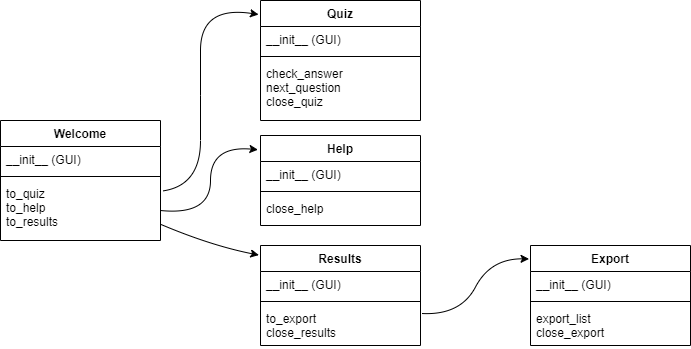

The diagram above was exported from draw.io. Its source (the exported page's mxGraphModel, read from the mxfile embedded in the PNG):
<mxGraphModel dx="779" dy="622" grid="1" gridSize="10" guides="1" tooltips="1" connect="1" arrows="1" fold="1" page="1" pageScale="1" pageWidth="850" pageHeight="1100" math="0" shadow="0">
  <root>
    <mxCell id="0" />
    <mxCell id="1" parent="0" />
    <mxCell id="LBY4nkuV8e7kIPzcO-QQ-1" value="Welcome" style="swimlane;fontStyle=1;align=center;verticalAlign=top;childLayout=stackLayout;horizontal=1;startSize=26;horizontalStack=0;resizeParent=1;resizeParentMax=0;resizeLast=0;collapsible=1;marginBottom=0;" vertex="1" parent="1">
      <mxGeometry x="60" y="165" width="160" height="120" as="geometry" />
    </mxCell>
    <mxCell id="LBY4nkuV8e7kIPzcO-QQ-2" value="__init__ (GUI)" style="text;strokeColor=none;fillColor=none;align=left;verticalAlign=top;spacingLeft=4;spacingRight=4;overflow=hidden;rotatable=0;points=[[0,0.5],[1,0.5]];portConstraint=eastwest;" vertex="1" parent="LBY4nkuV8e7kIPzcO-QQ-1">
      <mxGeometry y="26" width="160" height="26" as="geometry" />
    </mxCell>
    <mxCell id="LBY4nkuV8e7kIPzcO-QQ-3" value="" style="line;strokeWidth=1;fillColor=none;align=left;verticalAlign=middle;spacingTop=-1;spacingLeft=3;spacingRight=3;rotatable=0;labelPosition=right;points=[];portConstraint=eastwest;" vertex="1" parent="LBY4nkuV8e7kIPzcO-QQ-1">
      <mxGeometry y="52" width="160" height="8" as="geometry" />
    </mxCell>
    <mxCell id="LBY4nkuV8e7kIPzcO-QQ-4" value="to_quiz&#10;to_help&#10;to_results" style="text;strokeColor=none;fillColor=none;align=left;verticalAlign=top;spacingLeft=4;spacingRight=4;overflow=hidden;rotatable=0;points=[[0,0.5],[1,0.5]];portConstraint=eastwest;" vertex="1" parent="LBY4nkuV8e7kIPzcO-QQ-1">
      <mxGeometry y="60" width="160" height="60" as="geometry" />
    </mxCell>
    <mxCell id="LBY4nkuV8e7kIPzcO-QQ-5" value="Quiz" style="swimlane;fontStyle=1;align=center;verticalAlign=top;childLayout=stackLayout;horizontal=1;startSize=26;horizontalStack=0;resizeParent=1;resizeParentMax=0;resizeLast=0;collapsible=1;marginBottom=0;" vertex="1" parent="1">
      <mxGeometry x="320" y="45" width="160" height="120" as="geometry" />
    </mxCell>
    <mxCell id="LBY4nkuV8e7kIPzcO-QQ-6" value="__init__ (GUI)" style="text;strokeColor=none;fillColor=none;align=left;verticalAlign=top;spacingLeft=4;spacingRight=4;overflow=hidden;rotatable=0;points=[[0,0.5],[1,0.5]];portConstraint=eastwest;" vertex="1" parent="LBY4nkuV8e7kIPzcO-QQ-5">
      <mxGeometry y="26" width="160" height="26" as="geometry" />
    </mxCell>
    <mxCell id="LBY4nkuV8e7kIPzcO-QQ-7" value="" style="line;strokeWidth=1;fillColor=none;align=left;verticalAlign=middle;spacingTop=-1;spacingLeft=3;spacingRight=3;rotatable=0;labelPosition=right;points=[];portConstraint=eastwest;" vertex="1" parent="LBY4nkuV8e7kIPzcO-QQ-5">
      <mxGeometry y="52" width="160" height="8" as="geometry" />
    </mxCell>
    <mxCell id="LBY4nkuV8e7kIPzcO-QQ-8" value="check_answer&#10;next_question&#10;close_quiz" style="text;strokeColor=none;fillColor=none;align=left;verticalAlign=top;spacingLeft=4;spacingRight=4;overflow=hidden;rotatable=0;points=[[0,0.5],[1,0.5]];portConstraint=eastwest;" vertex="1" parent="LBY4nkuV8e7kIPzcO-QQ-5">
      <mxGeometry y="60" width="160" height="60" as="geometry" />
    </mxCell>
    <mxCell id="LBY4nkuV8e7kIPzcO-QQ-10" value="Results" style="swimlane;fontStyle=1;align=center;verticalAlign=top;childLayout=stackLayout;horizontal=1;startSize=26;horizontalStack=0;resizeParent=1;resizeParentMax=0;resizeLast=0;collapsible=1;marginBottom=0;" vertex="1" parent="1">
      <mxGeometry x="320" y="290" width="160" height="100" as="geometry" />
    </mxCell>
    <mxCell id="LBY4nkuV8e7kIPzcO-QQ-11" value="__init__ (GUI)" style="text;strokeColor=none;fillColor=none;align=left;verticalAlign=top;spacingLeft=4;spacingRight=4;overflow=hidden;rotatable=0;points=[[0,0.5],[1,0.5]];portConstraint=eastwest;" vertex="1" parent="LBY4nkuV8e7kIPzcO-QQ-10">
      <mxGeometry y="26" width="160" height="26" as="geometry" />
    </mxCell>
    <mxCell id="LBY4nkuV8e7kIPzcO-QQ-12" value="" style="line;strokeWidth=1;fillColor=none;align=left;verticalAlign=middle;spacingTop=-1;spacingLeft=3;spacingRight=3;rotatable=0;labelPosition=right;points=[];portConstraint=eastwest;" vertex="1" parent="LBY4nkuV8e7kIPzcO-QQ-10">
      <mxGeometry y="52" width="160" height="8" as="geometry" />
    </mxCell>
    <mxCell id="LBY4nkuV8e7kIPzcO-QQ-13" value="to_export&#10;close_results" style="text;strokeColor=none;fillColor=none;align=left;verticalAlign=top;spacingLeft=4;spacingRight=4;overflow=hidden;rotatable=0;points=[[0,0.5],[1,0.5]];portConstraint=eastwest;" vertex="1" parent="LBY4nkuV8e7kIPzcO-QQ-10">
      <mxGeometry y="60" width="160" height="40" as="geometry" />
    </mxCell>
    <mxCell id="LBY4nkuV8e7kIPzcO-QQ-14" value="Export&#10;" style="swimlane;fontStyle=1;align=center;verticalAlign=top;childLayout=stackLayout;horizontal=1;startSize=26;horizontalStack=0;resizeParent=1;resizeParentMax=0;resizeLast=0;collapsible=1;marginBottom=0;" vertex="1" parent="1">
      <mxGeometry x="590" y="290" width="160" height="100" as="geometry" />
    </mxCell>
    <mxCell id="LBY4nkuV8e7kIPzcO-QQ-15" value="__init__ (GUI)" style="text;strokeColor=none;fillColor=none;align=left;verticalAlign=top;spacingLeft=4;spacingRight=4;overflow=hidden;rotatable=0;points=[[0,0.5],[1,0.5]];portConstraint=eastwest;" vertex="1" parent="LBY4nkuV8e7kIPzcO-QQ-14">
      <mxGeometry y="26" width="160" height="26" as="geometry" />
    </mxCell>
    <mxCell id="LBY4nkuV8e7kIPzcO-QQ-16" value="" style="line;strokeWidth=1;fillColor=none;align=left;verticalAlign=middle;spacingTop=-1;spacingLeft=3;spacingRight=3;rotatable=0;labelPosition=right;points=[];portConstraint=eastwest;" vertex="1" parent="LBY4nkuV8e7kIPzcO-QQ-14">
      <mxGeometry y="52" width="160" height="8" as="geometry" />
    </mxCell>
    <mxCell id="LBY4nkuV8e7kIPzcO-QQ-17" value="export_list&#10;close_export" style="text;strokeColor=none;fillColor=none;align=left;verticalAlign=top;spacingLeft=4;spacingRight=4;overflow=hidden;rotatable=0;points=[[0,0.5],[1,0.5]];portConstraint=eastwest;" vertex="1" parent="LBY4nkuV8e7kIPzcO-QQ-14">
      <mxGeometry y="60" width="160" height="40" as="geometry" />
    </mxCell>
    <mxCell id="LBY4nkuV8e7kIPzcO-QQ-25" value="Help" style="swimlane;fontStyle=1;align=center;verticalAlign=top;childLayout=stackLayout;horizontal=1;startSize=26;horizontalStack=0;resizeParent=1;resizeParentMax=0;resizeLast=0;collapsible=1;marginBottom=0;" vertex="1" parent="1">
      <mxGeometry x="320" y="180" width="160" height="90" as="geometry" />
    </mxCell>
    <mxCell id="LBY4nkuV8e7kIPzcO-QQ-26" value="__init__ (GUI)" style="text;strokeColor=none;fillColor=none;align=left;verticalAlign=top;spacingLeft=4;spacingRight=4;overflow=hidden;rotatable=0;points=[[0,0.5],[1,0.5]];portConstraint=eastwest;" vertex="1" parent="LBY4nkuV8e7kIPzcO-QQ-25">
      <mxGeometry y="26" width="160" height="26" as="geometry" />
    </mxCell>
    <mxCell id="LBY4nkuV8e7kIPzcO-QQ-27" value="" style="line;strokeWidth=1;fillColor=none;align=left;verticalAlign=middle;spacingTop=-1;spacingLeft=3;spacingRight=3;rotatable=0;labelPosition=right;points=[];portConstraint=eastwest;" vertex="1" parent="LBY4nkuV8e7kIPzcO-QQ-25">
      <mxGeometry y="52" width="160" height="8" as="geometry" />
    </mxCell>
    <mxCell id="LBY4nkuV8e7kIPzcO-QQ-28" value="close_help" style="text;strokeColor=none;fillColor=none;align=left;verticalAlign=top;spacingLeft=4;spacingRight=4;overflow=hidden;rotatable=0;points=[[0,0.5],[1,0.5]];portConstraint=eastwest;" vertex="1" parent="LBY4nkuV8e7kIPzcO-QQ-25">
      <mxGeometry y="60" width="160" height="30" as="geometry" />
    </mxCell>
    <mxCell id="LBY4nkuV8e7kIPzcO-QQ-30" value="" style="curved=1;endArrow=classic;html=1;rounded=0;exitX=1.014;exitY=0.174;exitDx=0;exitDy=0;exitPerimeter=0;entryX=-0.012;entryY=0.117;entryDx=0;entryDy=0;entryPerimeter=0;" edge="1" parent="1" source="LBY4nkuV8e7kIPzcO-QQ-4" target="LBY4nkuV8e7kIPzcO-QQ-5">
      <mxGeometry width="50" height="50" relative="1" as="geometry">
        <mxPoint x="420" y="270" as="sourcePoint" />
        <mxPoint x="470" y="220" as="targetPoint" />
        <Array as="points">
          <mxPoint x="260" y="230" />
          <mxPoint x="260" y="140" />
          <mxPoint x="260" y="50" />
        </Array>
      </mxGeometry>
    </mxCell>
    <mxCell id="LBY4nkuV8e7kIPzcO-QQ-31" value="" style="curved=1;endArrow=classic;html=1;rounded=0;exitX=1;exitY=0.5;exitDx=0;exitDy=0;entryX=-0.016;entryY=0.158;entryDx=0;entryDy=0;entryPerimeter=0;" edge="1" parent="1" source="LBY4nkuV8e7kIPzcO-QQ-4" target="LBY4nkuV8e7kIPzcO-QQ-25">
      <mxGeometry width="50" height="50" relative="1" as="geometry">
        <mxPoint x="420" y="250" as="sourcePoint" />
        <mxPoint x="470" y="200" as="targetPoint" />
        <Array as="points">
          <mxPoint x="270" y="260" />
          <mxPoint x="270" y="190" />
        </Array>
      </mxGeometry>
    </mxCell>
    <mxCell id="LBY4nkuV8e7kIPzcO-QQ-32" value="" style="curved=1;endArrow=classic;html=1;rounded=0;exitX=0.997;exitY=0.726;exitDx=0;exitDy=0;exitPerimeter=0;entryX=-0.01;entryY=0.096;entryDx=0;entryDy=0;entryPerimeter=0;" edge="1" parent="1" source="LBY4nkuV8e7kIPzcO-QQ-4" target="LBY4nkuV8e7kIPzcO-QQ-10">
      <mxGeometry width="50" height="50" relative="1" as="geometry">
        <mxPoint x="420" y="250" as="sourcePoint" />
        <mxPoint x="470" y="200" as="targetPoint" />
        <Array as="points">
          <mxPoint x="270" y="290" />
        </Array>
      </mxGeometry>
    </mxCell>
    <mxCell id="LBY4nkuV8e7kIPzcO-QQ-34" value="" style="curved=1;endArrow=classic;html=1;rounded=0;exitX=1.008;exitY=0.2;exitDx=0;exitDy=0;exitPerimeter=0;entryX=-0.009;entryY=0.134;entryDx=0;entryDy=0;entryPerimeter=0;" edge="1" parent="1" source="LBY4nkuV8e7kIPzcO-QQ-13" target="LBY4nkuV8e7kIPzcO-QQ-14">
      <mxGeometry width="50" height="50" relative="1" as="geometry">
        <mxPoint x="420" y="250" as="sourcePoint" />
        <mxPoint x="470" y="200" as="targetPoint" />
        <Array as="points">
          <mxPoint x="520" y="360" />
          <mxPoint x="550" y="303" />
        </Array>
      </mxGeometry>
    </mxCell>
  </root>
</mxGraphModel>